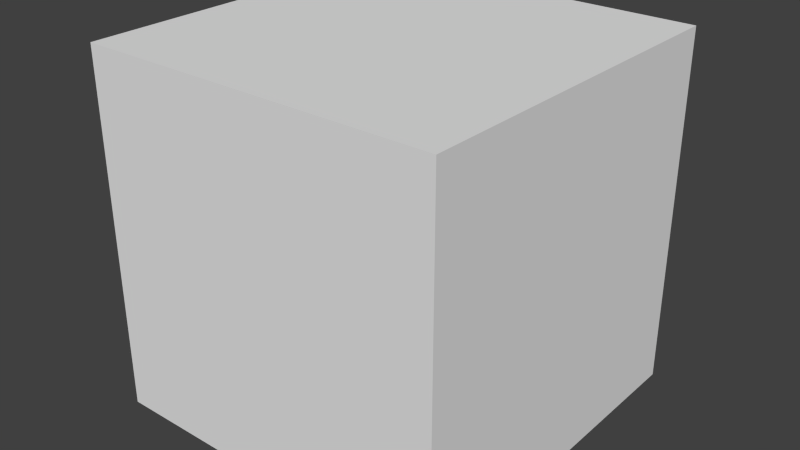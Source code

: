 # Source: square.blend  (saved by Blender 2.75.0; exported with 4.5.12 LTS)
import bpy
from mathutils import Matrix  # noqa: F401  (used for matrix-valued properties, if any)

bpy.ops.wm.read_factory_settings(use_empty=True)
scene = bpy.context.scene
scene.name = 'Scene'

# ---- collections
col_collection_1 = bpy.data.collections.new('Collection 1'); scene.collection.children.link(col_collection_1)

# ---- materials (node trees are filled in below, after node groups)
mat_material = bpy.data.materials.new('Material')
mat_material.alpha_threshold = 0.0
mat_material.use_transparent_shadow = False
mat_material.roughness = 0.5
mat_material.line_color = (0.0, 0.0, 0.0, 1.0)

# ---- material node trees

# ---- world
world_world = bpy.data.worlds.new('World'); scene.world = world_world
world_world.color = (0.05088, 0.05088, 0.05088)
world_world.use_sun_shadow = False
world_world.sun_shadow_jitter_overblur = 0.0
world_world.cycles.sampling_method = 'MANUAL'
world_world.cycles.sample_map_resolution = 256

# ---- meshes
me_cube = bpy.data.meshes.new('Cube')
me_cube.from_pydata([(1.0, 1.0, -1.0), (1.0, -1.0, -1.0), (-1.0, -1.0, -1.0), (-1.0, 1.0, -1.0), (1.0, 1.0, 1.0), (1.0, -1.0, 1.0), (-1.0, -1.0, 1.0), (-1.0, 1.0, 1.0)], [], [(0, 1, 2, 3), (4, 7, 6, 5), (0, 4, 5, 1), (1, 5, 6, 2), (2, 6, 7, 3), (4, 0, 3, 7)])
_uv = me_cube.uv_layers.new(name='UVMap')
_uv.uv.foreach_set('vector', [0.2607, 0.0, 0.2607, -1.0, -0.2179, -1.0, -0.2179, 2.384e-07, 0.2607, 1.0, -0.2179, 1.0, -0.2179, 1.788e-07, 0.2607, -2.98e-07, 0.2607, 0.25, 0.2607, 1.25, -0.2179, 1.25, -0.2179, 0.25, 0.2607, 0.25, 0.2607, 1.25, -0.2179, 1.25, -0.2179, 0.25, 0.2607, 0.25, 0.2607, 1.25, 0.7393, 1.25, 0.7393, 0.25, 0.2607, 0.25, 0.2607, -0.75, -0.2179, -0.75, -0.2179, 0.25])
me_cube.materials.append(mat_material)
me_cube.use_remesh_preserve_volume = False
me_cube.use_remesh_preserve_attributes = False
me_cube.use_mirror_vertex_groups = False
me_cube.update()

# ---- objects
ob_cube = bpy.data.objects.new('Cube', me_cube)

# ---- transforms, parenting, visibility, modifiers, constraints
ob_cube.location = (0.0, 0.0, 0.5)
ob_cube.scale = (0.5, 0.5, 0.5)
ob_cube.lock_rotations_4d = False
ob_cube.empty_display_type = 'ARROWS'
ob_cube.lineart.crease_threshold = 0.0

# ---- collection membership
col_collection_1.objects.link(ob_cube)

# ---- scene / render settings (as saved in the file)
scene.frame_start = 1; scene.frame_end = 250; scene.frame_set(1)
scene.render.engine = 'BLENDER_EEVEE_NEXT'
scene.render.resolution_percentage = 50
scene.render.dither_intensity = 0.0
scene.cycles.use_denoising = False
scene.cycles.samples = 10
scene.cycles.sampling_pattern = 'TABULATED_SOBOL'
scene.cycles.light_sampling_threshold = 0.0
scene.cycles.use_adaptive_sampling = False
scene.cycles.use_light_tree = False
scene.cycles.blur_glossy = 0.0
scene.cycles.pixel_filter_type = 'GAUSSIAN'
scene.cycles.sample_clamp_indirect = 0.0
scene.view_settings.view_transform = 'Standard'
bpy.context.view_layer.update()

# ---- added for rendering (the .blend has no active camera and no usable light): camera, sun
cam_auto = bpy.data.cameras.new('AutoCamera')
cam_auto.lens = 50.0
cam_auto.sensor_width = 36.0
cam_auto.clip_end = 1000.0
ob_auto_camera = bpy.data.objects.new('AutoCamera', cam_auto)
scene.collection.objects.link(ob_auto_camera)
ob_auto_camera.location = (1.60254, -1.92304, 1.78203)
ob_auto_camera.rotation_euler = (1.09748, -7.21219e-08, 0.694738)
scene.camera = ob_auto_camera
light_auto_sun = bpy.data.lights.new('AutoSun', 'SUN')
light_auto_sun.energy = 3.0
light_auto_sun.angle = 0.0523599
ob_auto_sun = bpy.data.objects.new('AutoSun', light_auto_sun)
scene.collection.objects.link(ob_auto_sun)
ob_auto_sun.rotation_euler = (0.872665, 0.174533, 0.523599)
bpy.context.view_layer.update()
